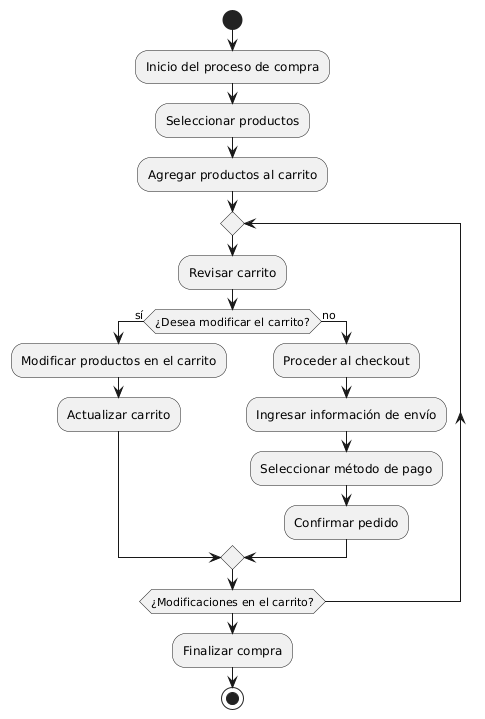

The diagram above was rendered by PlantUML. Its source (embedded in the PNG):
@startuml
start
:Inicio del proceso de compra;
:Seleccionar productos;
:Agregar productos al carrito;

repeat
  :Revisar carrito;
  if (¿Desea modificar el carrito?) then (sí)
    :Modificar productos en el carrito;
    :Actualizar carrito;
  else (no)
    :Proceder al checkout;
    :Ingresar información de envío;
    :Seleccionar método de pago;
    :Confirmar pedido;
  endif
repeat while (¿Modificaciones en el carrito?)

:Finalizar compra;
stop
@enduml